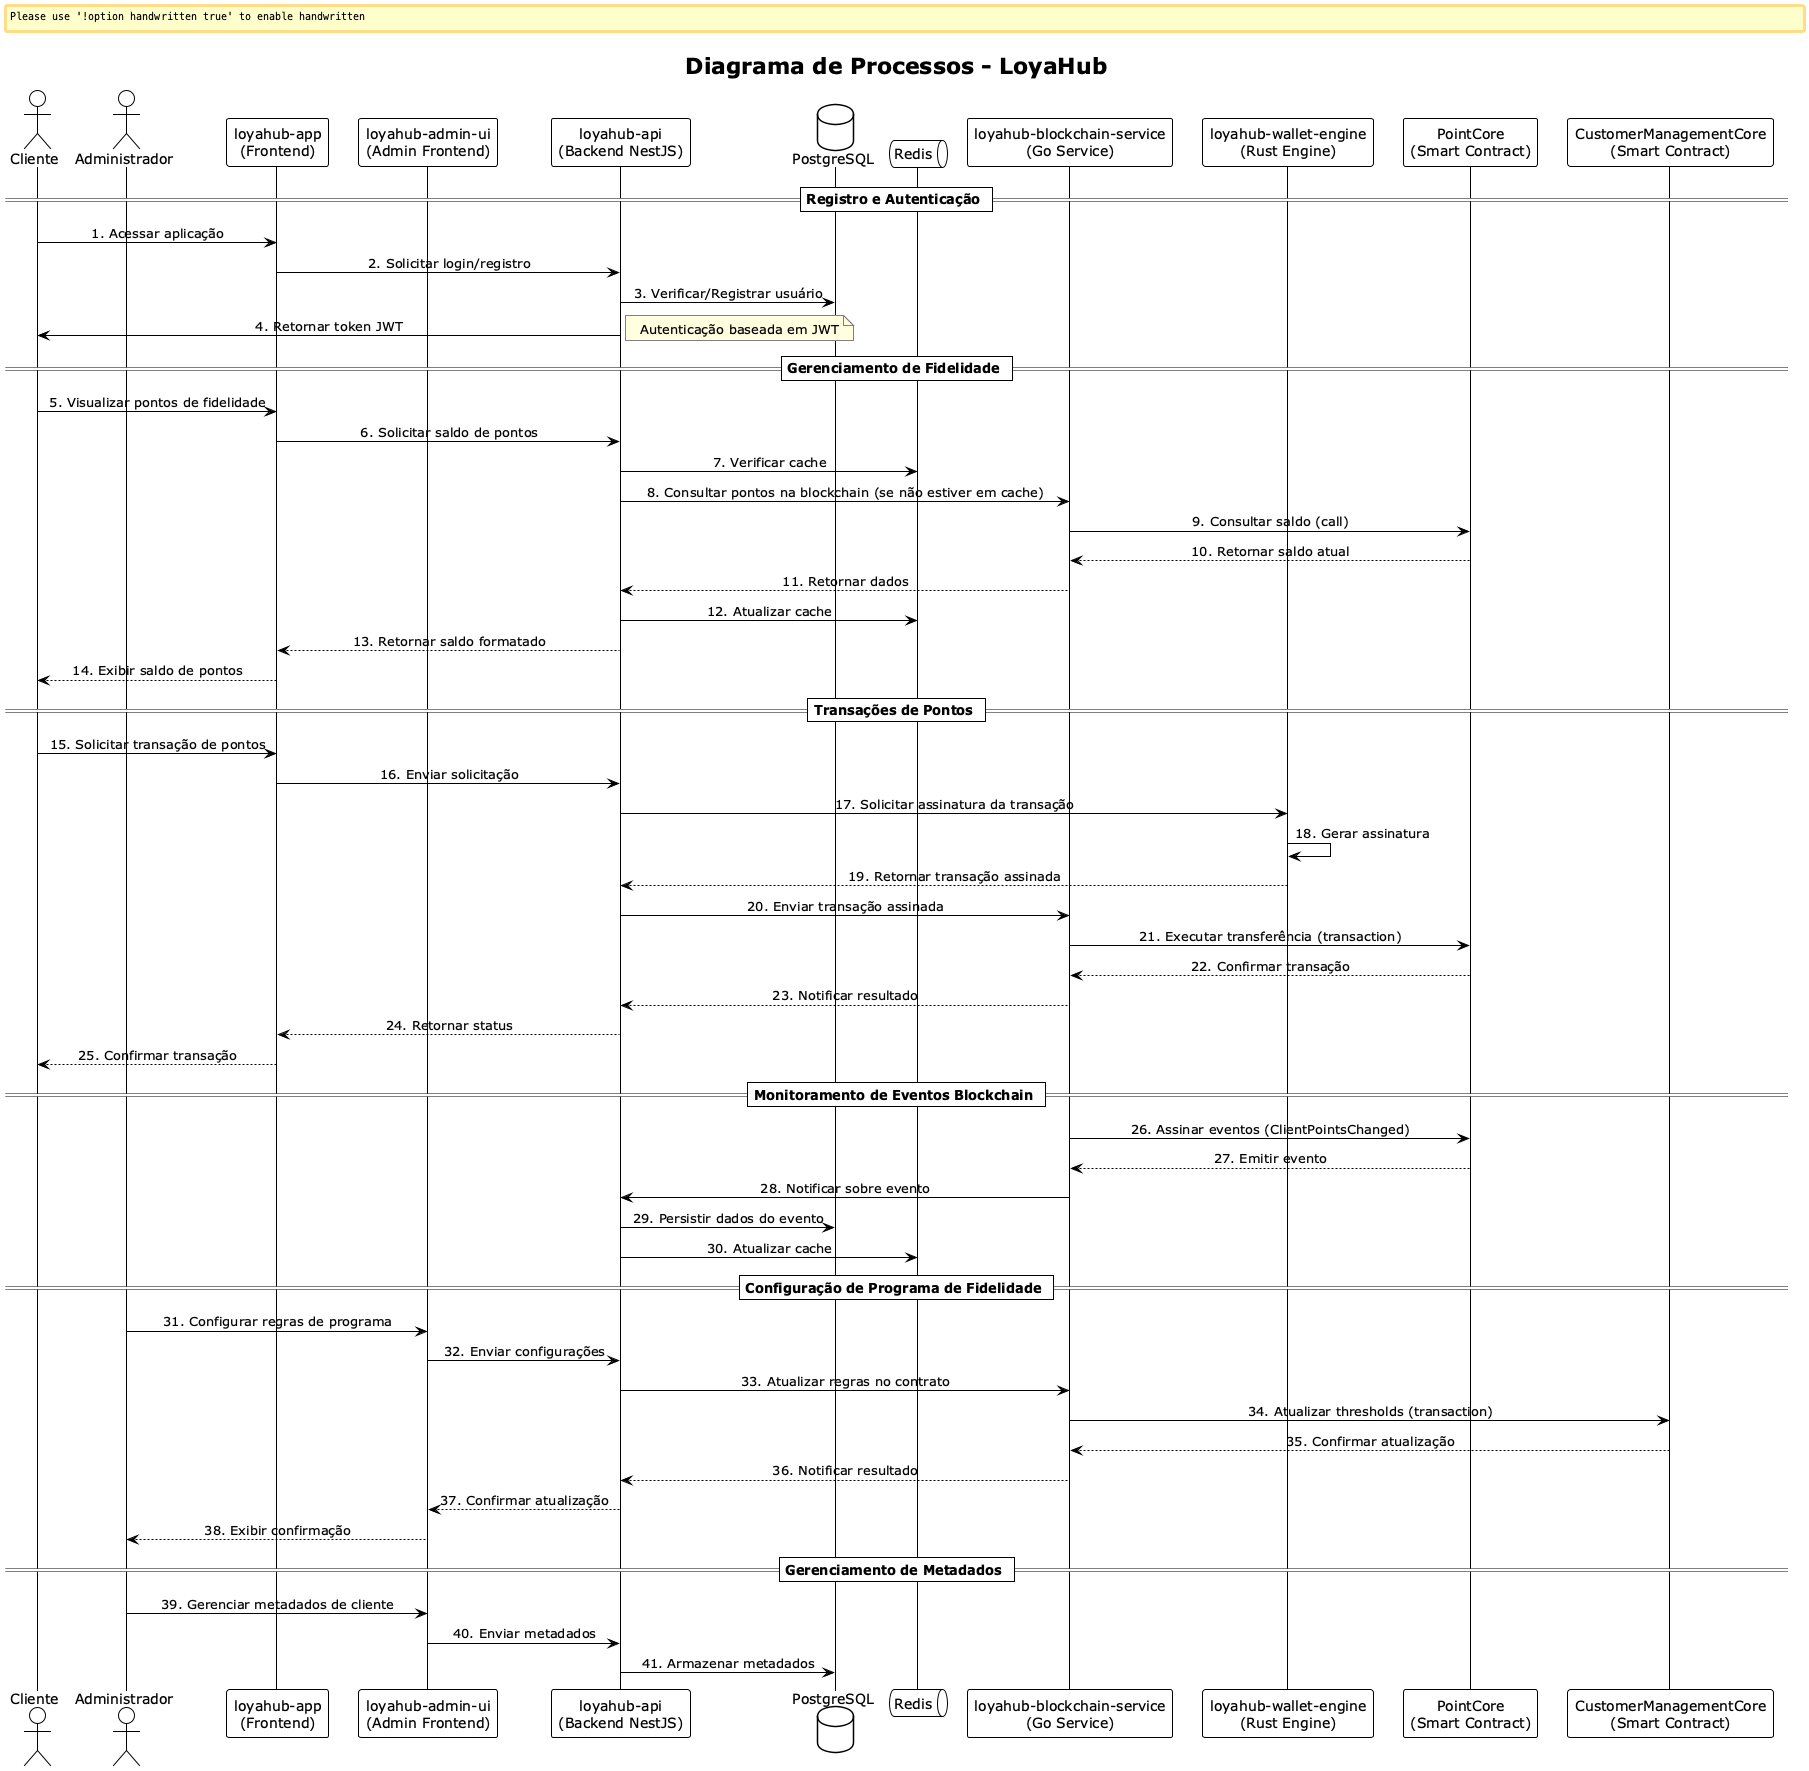

The diagram above was rendered by PlantUML. Its source (embedded in the PNG):
@startuml LoyaHub Process Flow
!theme plain
skinparam backgroundColor white
skinparam handwritten false
skinparam defaultTextAlignment center
skinparam noteBackgroundColor LightYellow
skinparam noteBorderColor Gray
skinparam sequenceMessageAlign center

title Diagrama de Processos - LoyaHub

actor "Cliente" as Client
actor "Administrador" as Admin
participant "loyahub-app\n(Frontend)" as App
participant "loyahub-admin-ui\n(Admin Frontend)" as AdminUI
participant "loyahub-api\n(Backend NestJS)" as API
database "PostgreSQL" as DB
queue "Redis" as Cache
participant "loyahub-blockchain-service\n(Go Service)" as BlockchainService
participant "loyahub-wallet-engine\n(Rust Engine)" as WalletEngine
participant "PointCore\n(Smart Contract)" as PointCore
participant "CustomerManagementCore\n(Smart Contract)" as CustomerCore

== Registro e Autenticação ==
Client -> App: 1. Acessar aplicação
App -> API: 2. Solicitar login/registro
API -> DB: 3. Verificar/Registrar usuário
API -> Client: 4. Retornar token JWT
note right: Autenticação baseada em JWT

== Gerenciamento de Fidelidade ==
Client -> App: 5. Visualizar pontos de fidelidade
App -> API: 6. Solicitar saldo de pontos
API -> Cache: 7. Verificar cache
API -> BlockchainService: 8. Consultar pontos na blockchain (se não estiver em cache)
BlockchainService -> PointCore: 9. Consultar saldo (call)
PointCore --> BlockchainService: 10. Retornar saldo atual
BlockchainService --> API: 11. Retornar dados
API -> Cache: 12. Atualizar cache
API --> App: 13. Retornar saldo formatado
App --> Client: 14. Exibir saldo de pontos

== Transações de Pontos ==
Client -> App: 15. Solicitar transação de pontos
App -> API: 16. Enviar solicitação
API -> WalletEngine: 17. Solicitar assinatura da transação
WalletEngine -> WalletEngine: 18. Gerar assinatura
WalletEngine --> API: 19. Retornar transação assinada
API -> BlockchainService: 20. Enviar transação assinada
BlockchainService -> PointCore: 21. Executar transferência (transaction)
PointCore --> BlockchainService: 22. Confirmar transação
BlockchainService --> API: 23. Notificar resultado
API --> App: 24. Retornar status
App --> Client: 25. Confirmar transação

== Monitoramento de Eventos Blockchain ==
BlockchainService -> PointCore: 26. Assinar eventos (ClientPointsChanged)
PointCore --> BlockchainService: 27. Emitir evento
BlockchainService -> API: 28. Notificar sobre evento
API -> DB: 29. Persistir dados do evento
API -> Cache: 30. Atualizar cache

== Configuração de Programa de Fidelidade ==
Admin -> AdminUI: 31. Configurar regras de programa
AdminUI -> API: 32. Enviar configurações
API -> BlockchainService: 33. Atualizar regras no contrato
BlockchainService -> CustomerCore: 34. Atualizar thresholds (transaction)
CustomerCore --> BlockchainService: 35. Confirmar atualização
BlockchainService --> API: 36. Notificar resultado
API --> AdminUI: 37. Confirmar atualização
AdminUI --> Admin: 38. Exibir confirmação

== Gerenciamento de Metadados ==
Admin -> AdminUI: 39. Gerenciar metadados de cliente
AdminUI -> API: 40. Enviar metadados
API -> DB: 41. Armazenar metadados

@enduml